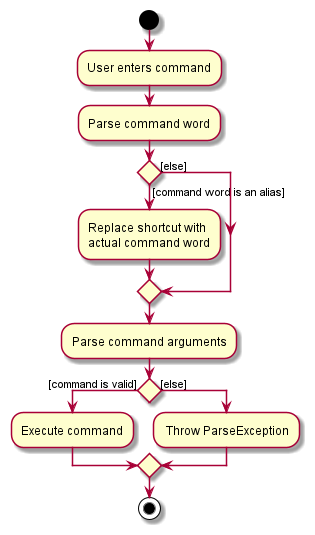

The diagram above was rendered by PlantUML. Its source (embedded in the PNG):
@startuml
start
:User enters command;
:Parse command word;

'Since the beta syntax does not support placing the condition outside the
'diamond we place it as the true branch instead.

if () then ([command word is an alias])
    :Replace shortcut with
    actual command word;
else ([else])
endif
:Parse command arguments;
if () then ([command is valid])
    :Execute command;
else ([else])
: Throw ParseException;
endif
stop
@enduml